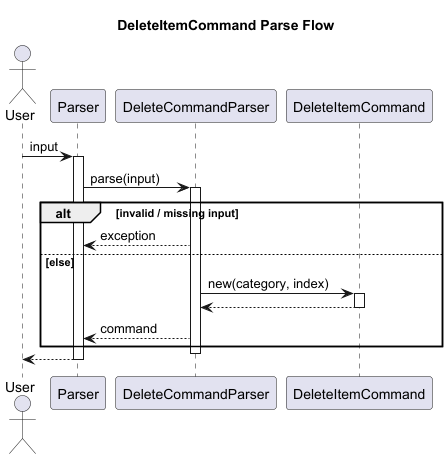

The diagram above was rendered by PlantUML. Its source (embedded in the PNG):
@startuml
title DeleteItemCommand Parse Flow

actor User
participant Parser
participant DeleteCommandParser
participant DeleteItemCommand

User -> Parser : input
activate Parser

Parser -> DeleteCommandParser : parse(input)
activate DeleteCommandParser

alt invalid / missing input
    DeleteCommandParser --> Parser : exception

else else
    DeleteCommandParser -> DeleteItemCommand : new(category, index)
    activate DeleteItemCommand
    DeleteItemCommand --> DeleteCommandParser
    deactivate DeleteItemCommand

    DeleteCommandParser --> Parser : command
end

deactivate DeleteCommandParser
Parser --> User
deactivate Parser

@enduml